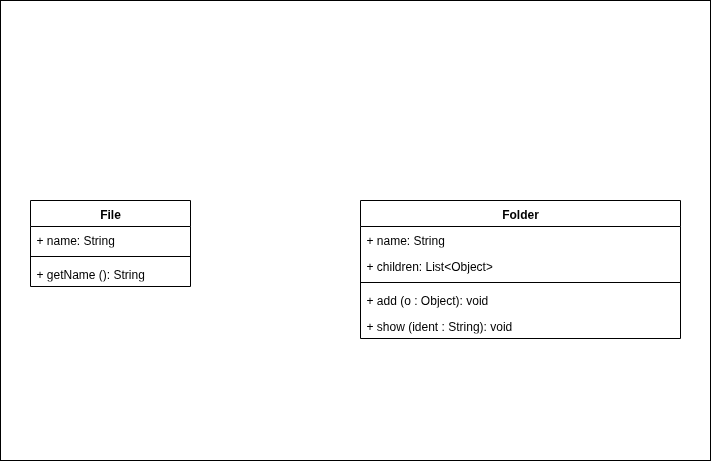

The diagram above was exported from draw.io. Its source (the exported page's mxGraphModel, read from the mxfile embedded in the PNG):
<mxGraphModel dx="1169" dy="639" grid="1" gridSize="10" guides="1" tooltips="1" connect="1" arrows="1" fold="1" page="1" pageScale="1" pageWidth="850" pageHeight="1100" math="0" shadow="0">
  <root>
    <mxCell id="0" />
    <mxCell id="1" parent="0" />
    <mxCell id="xI8P49-DdY3fQ_ePZfGh-17" value="" style="rounded=0;whiteSpace=wrap;html=1;shadow=0;" vertex="1" parent="1">
      <mxGeometry x="90" y="60" width="710" height="460" as="geometry" />
    </mxCell>
    <mxCell id="xI8P49-DdY3fQ_ePZfGh-2" value="File" style="swimlane;fontStyle=1;align=center;verticalAlign=top;childLayout=stackLayout;horizontal=1;startSize=26;horizontalStack=0;resizeParent=1;resizeParentMax=0;resizeLast=0;collapsible=1;marginBottom=0;whiteSpace=wrap;html=1;" vertex="1" parent="1">
      <mxGeometry x="120" y="260" width="160" height="86" as="geometry" />
    </mxCell>
    <mxCell id="xI8P49-DdY3fQ_ePZfGh-3" value="+ name: String" style="text;strokeColor=none;fillColor=none;align=left;verticalAlign=top;spacingLeft=4;spacingRight=4;overflow=hidden;rotatable=0;points=[[0,0.5],[1,0.5]];portConstraint=eastwest;whiteSpace=wrap;html=1;" vertex="1" parent="xI8P49-DdY3fQ_ePZfGh-2">
      <mxGeometry y="26" width="160" height="26" as="geometry" />
    </mxCell>
    <mxCell id="xI8P49-DdY3fQ_ePZfGh-4" value="" style="line;strokeWidth=1;fillColor=none;align=left;verticalAlign=middle;spacingTop=-1;spacingLeft=3;spacingRight=3;rotatable=0;labelPosition=right;points=[];portConstraint=eastwest;strokeColor=inherit;" vertex="1" parent="xI8P49-DdY3fQ_ePZfGh-2">
      <mxGeometry y="52" width="160" height="8" as="geometry" />
    </mxCell>
    <mxCell id="xI8P49-DdY3fQ_ePZfGh-5" value="+ getName (): String" style="text;strokeColor=none;fillColor=none;align=left;verticalAlign=top;spacingLeft=4;spacingRight=4;overflow=hidden;rotatable=0;points=[[0,0.5],[1,0.5]];portConstraint=eastwest;whiteSpace=wrap;html=1;" vertex="1" parent="xI8P49-DdY3fQ_ePZfGh-2">
      <mxGeometry y="60" width="160" height="26" as="geometry" />
    </mxCell>
    <mxCell id="xI8P49-DdY3fQ_ePZfGh-6" value="Folder" style="swimlane;fontStyle=1;align=center;verticalAlign=top;childLayout=stackLayout;horizontal=1;startSize=26;horizontalStack=0;resizeParent=1;resizeParentMax=0;resizeLast=0;collapsible=1;marginBottom=0;whiteSpace=wrap;html=1;" vertex="1" parent="1">
      <mxGeometry x="450" y="260" width="320" height="138" as="geometry" />
    </mxCell>
    <mxCell id="xI8P49-DdY3fQ_ePZfGh-7" value="+ name: String" style="text;strokeColor=none;fillColor=none;align=left;verticalAlign=top;spacingLeft=4;spacingRight=4;overflow=hidden;rotatable=0;points=[[0,0.5],[1,0.5]];portConstraint=eastwest;whiteSpace=wrap;html=1;" vertex="1" parent="xI8P49-DdY3fQ_ePZfGh-6">
      <mxGeometry y="26" width="320" height="26" as="geometry" />
    </mxCell>
    <mxCell id="xI8P49-DdY3fQ_ePZfGh-11" value="+ children: List&amp;lt;Object&amp;gt;" style="text;strokeColor=none;fillColor=none;align=left;verticalAlign=top;spacingLeft=4;spacingRight=4;overflow=hidden;rotatable=0;points=[[0,0.5],[1,0.5]];portConstraint=eastwest;whiteSpace=wrap;html=1;" vertex="1" parent="xI8P49-DdY3fQ_ePZfGh-6">
      <mxGeometry y="52" width="320" height="26" as="geometry" />
    </mxCell>
    <mxCell id="xI8P49-DdY3fQ_ePZfGh-8" value="" style="line;strokeWidth=1;fillColor=none;align=left;verticalAlign=middle;spacingTop=-1;spacingLeft=3;spacingRight=3;rotatable=0;labelPosition=right;points=[];portConstraint=eastwest;strokeColor=inherit;" vertex="1" parent="xI8P49-DdY3fQ_ePZfGh-6">
      <mxGeometry y="78" width="320" height="8" as="geometry" />
    </mxCell>
    <mxCell id="xI8P49-DdY3fQ_ePZfGh-9" value="+ add (o : Object): void" style="text;strokeColor=none;fillColor=none;align=left;verticalAlign=top;spacingLeft=4;spacingRight=4;overflow=hidden;rotatable=0;points=[[0,0.5],[1,0.5]];portConstraint=eastwest;whiteSpace=wrap;html=1;" vertex="1" parent="xI8P49-DdY3fQ_ePZfGh-6">
      <mxGeometry y="86" width="320" height="26" as="geometry" />
    </mxCell>
    <mxCell id="xI8P49-DdY3fQ_ePZfGh-14" value="+ show (ident : String): void" style="text;strokeColor=none;fillColor=none;align=left;verticalAlign=top;spacingLeft=4;spacingRight=4;overflow=hidden;rotatable=0;points=[[0,0.5],[1,0.5]];portConstraint=eastwest;whiteSpace=wrap;html=1;" vertex="1" parent="xI8P49-DdY3fQ_ePZfGh-6">
      <mxGeometry y="112" width="320" height="26" as="geometry" />
    </mxCell>
  </root>
</mxGraphModel>